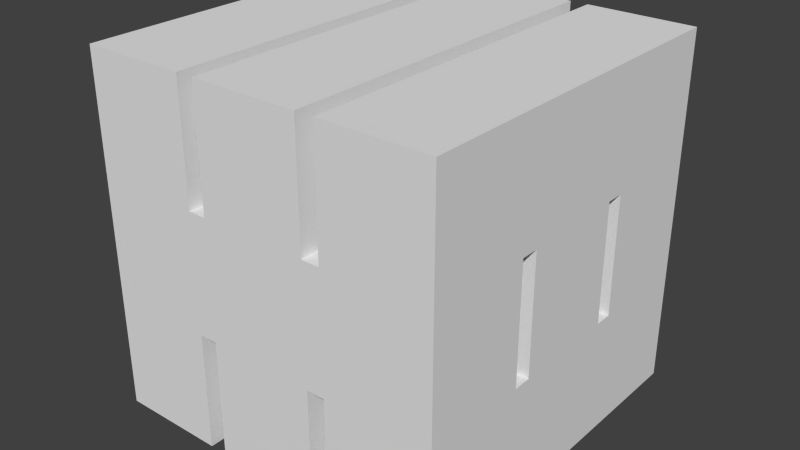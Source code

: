 # Source: stack_03.blend  (saved by Blender 2.61.0; exported with 4.5.12 LTS)
import bpy
from mathutils import Matrix  # noqa: F401  (used for matrix-valued properties, if any)

bpy.ops.wm.read_factory_settings(use_empty=True)
scene = bpy.context.scene
scene.name = 'Scene'

# ---- collections
col_collection_1 = bpy.data.collections.new('Collection 1'); scene.collection.children.link(col_collection_1)

# ---- materials (node trees are filled in below, after node groups)
mat_material = bpy.data.materials.new('Material')
mat_material.alpha_threshold = 0.0
mat_material.use_transparent_shadow = False
mat_material.roughness = 0.5
mat_material.line_color = (0.0, 0.0, 0.0, 1.0)

# ---- material node trees

# ---- world
world_world = bpy.data.worlds.new('World'); scene.world = world_world
world_world.color = (0.05088, 0.05088, 0.05088)
world_world.use_sun_shadow = False
world_world.sun_shadow_jitter_overblur = 0.0
world_world.cycles.sampling_method = 'MANUAL'
world_world.cycles.sample_map_resolution = 256

# ---- meshes
me_cube_006 = bpy.data.meshes.new('Cube.006')
me_cube_006.from_pydata([(-0.2, 0.5, -0.495), (-0.2, -0.5, -0.495), (-0.5, -0.5, -0.495), (-0.5, 0.5, -0.495), (0.5, 0.5, -0.495), (0.5, -0.5, -0.495), (0.2, -0.5, -0.495), (0.2, 0.5, -0.495), (-0.15, 0.5, -0.495), (-0.15, -0.5, -0.495), (0.15, -0.5, -0.495), (0.15, 0.5, -0.495)], [], [(0, 1, 2, 3), (4, 5, 6, 7), (11, 10, 9, 8)])
_uv = me_cube_006.uv_layers.new(name='UVTex')
_uv.uv.foreach_set('vector', [0.6562, 1.0, 0.6562, 0.0, 0.3438, 0.0, 0.3438, 1.0, 0.6562, 1.0, 0.6562, 0.0, 0.3438, 0.0, 0.3438, 1.0, 0.6562, 1.0, 0.6562, 0.0, 0.3438, 0.0, 0.3438, 1.0])
me_cube_006.materials.append(mat_material)
me_cube_006.use_remesh_preserve_volume = False
me_cube_006.use_remesh_preserve_attributes = False
me_cube_006.use_mirror_vertex_groups = False
me_cube_006.update()
me_cube_005 = bpy.data.meshes.new('Cube.005')
me_cube_005.from_pydata([(0.2, -0.5, 0.495), (0.2, 0.5, 0.495), (0.5, 0.5, 0.495), (0.5, -0.5, 0.495), (-0.5, -0.5, 0.495), (-0.5, 0.5, 0.495), (-0.2, 0.5, 0.495), (-0.2, -0.5, 0.495), (0.15, -0.5, 0.495), (0.15, 0.5, 0.495), (-0.15, 0.5, 0.495), (-0.15, -0.5, 0.495)], [], [(0, 3, 2, 1), (4, 7, 6, 5), (11, 8, 9, 10)])
_uv = me_cube_005.uv_layers.new(name='UVTex')
_uv.uv.foreach_set('vector', [0.3438, 0.0, 0.6562, 0.0, 0.6562, 1.0, 0.3438, 1.0, 0.3438, 0.0, 0.6562, 0.0, 0.6562, 1.0, 0.3438, 1.0, 0.3438, 0.0, 0.6562, 0.0, 0.6562, 1.0, 0.3438, 1.0])
me_cube_005.materials.append(mat_material)
me_cube_005.use_remesh_preserve_volume = False
me_cube_005.use_remesh_preserve_attributes = False
me_cube_005.use_mirror_vertex_groups = False
me_cube_005.update()
me_cube_004 = bpy.data.meshes.new('Cube.004')
me_cube_004.from_pydata([(0.5, 0.5, 0.165), (0.5, -0.5, 0.165), (0.5, 0.5, 0.495), (0.5, -0.5, 0.495), (0.5, 0.15, -0.165), (0.5, -0.15, -0.165), (0.5, 0.15, 0.165), (0.5, -0.15, 0.165), (0.5, 0.2, 0.165), (0.5, 0.5, 0.165), (0.5, 0.2, -0.165), (0.5, 0.5, -0.165), (0.5, -0.5, 0.165), (0.5, -0.2, 0.165), (0.5, -0.5, -0.165), (0.5, -0.2, -0.165), (0.5, 0.5, -0.495), (0.5, -0.5, -0.495), (0.5, 0.5, -0.165), (0.5, -0.5, -0.165)], [], [(0, 2, 3, 1), (4, 6, 7, 5), (11, 9, 8, 10), (15, 13, 12, 14), (16, 18, 19, 17)])
_uv = me_cube_004.uv_layers.new(name='UVTex')
_uv.uv.foreach_set('vector', [1.0, 0.3125, 1.0, 0.6562, 0.0, 0.6562, 0.0, 0.3125, 0.6562, 0.3438, 0.6562, 0.6562, 0.3438, 0.6562, 0.3438, 0.3438, 0.6562, 0.3438, 0.6562, 0.6562, 0.3438, 0.6562, 0.3438, 0.3438, 0.6562, 0.3438, 0.6562, 0.6562, 0.3438, 0.6562, 0.3438, 0.3438, 1.0, 0.3125, 1.0, 0.6562, 0.0, 0.6562, 0.0, 0.3125])
me_cube_004.materials.append(mat_material)
me_cube_004.use_remesh_preserve_volume = False
me_cube_004.use_remesh_preserve_attributes = False
me_cube_004.use_mirror_vertex_groups = False
me_cube_004.update()
me_cube_003 = bpy.data.meshes.new('Cube.003')
me_cube_003.from_pydata([(-0.5, -0.5, 0.165), (-0.5, 0.5, 0.165), (-0.5, -0.5, 0.495), (-0.5, 0.5, 0.495), (-0.5, 0.15, -0.165), (-0.5, -0.15, -0.165), (-0.5, 0.15, 0.165), (-0.5, -0.15, 0.165), (-0.5, 0.2, 0.165), (-0.5, 0.5, 0.165), (-0.5, 0.2, -0.165), (-0.5, 0.5, -0.165), (-0.5, -0.5, 0.165), (-0.5, -0.2, 0.165), (-0.5, -0.5, -0.165), (-0.5, -0.2, -0.165), (-0.5, -0.5, -0.495), (-0.5, 0.5, -0.495), (-0.5, -0.5, -0.165), (-0.5, 0.5, -0.165)], [], [(0, 2, 3, 1), (6, 4, 5, 7), (9, 11, 10, 8), (13, 15, 14, 12), (16, 18, 19, 17)])
_uv = me_cube_003.uv_layers.new(name='UVTex')
_uv.uv.foreach_set('vector', [0.0, 0.3125, 0.0, 0.6562, 1.0, 0.6562, 1.0, 0.3125, 0.6562, 0.6562, 0.6562, 0.3438, 0.3438, 0.3438, 0.3438, 0.6562, 0.6562, 0.6562, 0.6562, 0.3438, 0.3438, 0.3438, 0.3438, 0.6562, 0.6562, 0.6562, 0.6562, 0.3438, 0.3438, 0.3438, 0.3438, 0.6562, 0.0, 0.3125, 0.0, 0.6562, 1.0, 0.6562, 1.0, 0.3125])
me_cube_003.materials.append(mat_material)
me_cube_003.use_remesh_preserve_volume = False
me_cube_003.use_remesh_preserve_attributes = False
me_cube_003.use_mirror_vertex_groups = False
me_cube_003.update()
me_cube_002 = bpy.data.meshes.new('Cube.002')
me_cube_002.from_pydata([(0.2, 0.5, 0.165), (0.5, 0.5, 0.165), (0.2, 0.5, 0.495), (0.5, 0.5, 0.495), (-0.5, 0.5, 0.165), (-0.2, 0.5, 0.165), (-0.5, 0.5, 0.495), (-0.2, 0.5, 0.495), (0.15, 0.5, 0.495), (-0.15, 0.5, 0.495), (0.15, 0.5, 0.165), (-0.15, 0.5, 0.165), (0.5, 0.5, 0.165), (-0.5, 0.5, 0.165), (0.5, 0.5, -0.165), (-0.5, 0.5, -0.165), (-0.2, 0.5, -0.495), (-0.5, 0.5, -0.495), (-0.2, 0.5, -0.165), (-0.5, 0.5, -0.165), (0.5, 0.5, -0.495), (0.2, 0.5, -0.495), (0.5, 0.5, -0.165), (0.2, 0.5, -0.165), (-0.15, 0.5, -0.165), (0.15, 0.5, -0.165), (-0.15, 0.5, -0.495), (0.15, 0.5, -0.495)], [], [(0, 2, 3, 1), (4, 6, 7, 5), (11, 9, 8, 10), (15, 13, 12, 14), (18, 16, 17, 19), (22, 20, 21, 23), (25, 27, 26, 24)])
_uv = me_cube_002.uv_layers.new(name='UVTex')
_uv.uv.foreach_set('vector', [0.3438, 0.6562, 0.3438, 1.0, 0.6562, 1.0, 0.6562, 0.6562, 0.3438, 0.6562, 0.3438, 1.0, 0.6562, 1.0, 0.6562, 0.6562, 0.3438, 0.6562, 0.3438, 1.0, 0.6562, 1.0, 0.6562, 0.6562, -5.96e-08, 0.335, 1.788e-07, 0.665, 1.0, 0.665, 1.0, 0.335, 0.6562, 0.3438, 0.6562, 0.0, 0.3438, 0.0, 0.3438, 0.3438, 0.6562, 0.3438, 0.6562, 0.0, 0.3438, 0.0, 0.3438, 0.3438, 0.6562, 0.3438, 0.6562, 0.0, 0.3438, 0.0, 0.3438, 0.3438])
me_cube_002.materials.append(mat_material)
me_cube_002.use_remesh_preserve_volume = False
me_cube_002.use_remesh_preserve_attributes = False
me_cube_002.use_mirror_vertex_groups = False
me_cube_002.update()
me_cube_001 = bpy.data.meshes.new('Cube.001')
me_cube_001.from_pydata([(0.2, -0.5, 0.165), (0.5, -0.5, 0.165), (0.2, -0.5, 0.495), (0.5, -0.5, 0.495), (-0.5, -0.5, 0.165), (-0.2, -0.5, 0.165), (-0.5, -0.5, 0.495), (-0.2, -0.5, 0.495), (0.15, -0.5, 0.495), (-0.15, -0.5, 0.495), (0.15, -0.5, 0.165), (-0.15, -0.5, 0.165), (-0.5, -0.5, 0.165), (0.5, -0.5, 0.165), (-0.5, -0.5, -0.165), (0.5, -0.5, -0.165), (-0.2, -0.5, -0.495), (-0.5, -0.5, -0.495), (-0.2, -0.5, -0.165), (-0.5, -0.5, -0.165), (0.5, -0.5, -0.495), (0.2, -0.5, -0.495), (0.5, -0.5, -0.165), (0.2, -0.5, -0.165), (-0.15, -0.5, -0.165), (0.15, -0.5, -0.165), (-0.15, -0.5, -0.495), (0.15, -0.5, -0.495)], [], [(2, 0, 1, 3), (6, 4, 5, 7), (9, 11, 10, 8), (15, 13, 12, 14), (16, 18, 19, 17), (20, 22, 23, 21), (27, 25, 24, 26)])
_uv = me_cube_001.uv_layers.new(name='UVTex')
_uv.uv.foreach_set('vector', [0.3438, 1.0, 0.3438, 0.6562, 0.6562, 0.6562, 0.6562, 1.0, 0.3438, 1.0, 0.3438, 0.6562, 0.6562, 0.6562, 0.6562, 1.0, 0.3438, 1.0, 0.3438, 0.6562, 0.6562, 0.6562, 0.6562, 1.0, 1.0, 0.335, 1.0, 0.665, -1.192e-07, 0.665, -2.384e-07, 0.335, 0.6562, 0.0, 0.6562, 0.3438, 0.3438, 0.3438, 0.3438, 0.0, 0.6562, 0.0, 0.6562, 0.3438, 0.3438, 0.3438, 0.3438, 0.0, 0.6562, 0.0, 0.6562, 0.3438, 0.3438, 0.3438, 0.3438, 0.0])
me_cube_001.materials.append(mat_material)
me_cube_001.use_remesh_preserve_volume = False
me_cube_001.use_remesh_preserve_attributes = False
me_cube_001.use_mirror_vertex_groups = False
me_cube_001.update()
me_cube = bpy.data.meshes.new('Cube')
me_cube.from_pydata([(0.15, 0.5, -0.495), (0.15, -0.5, -0.495), (-0.15, -0.5, -0.495), (-0.15, 0.5, -0.495), (0.15, 0.5, -0.165), (0.15, -0.5, -0.165), (-0.15, -0.5, -0.165), (-0.15, 0.5, -0.165), (0.2, 0.5, -0.165), (0.2, -0.5, -0.165), (0.5, -0.5, -0.165), (0.5, 0.5, -0.165), (0.2, 0.5, -0.495), (0.2, -0.5, -0.495), (-0.5, 0.5, -0.165), (-0.5, -0.5, -0.165), (-0.2, -0.5, -0.165), (-0.2, 0.5, -0.165), (-0.2, -0.5, -0.495), (-0.2, 0.5, -0.495), (-0.5, -0.2, -0.165), (0.5, -0.2, -0.165), (0.5, -0.5, -0.165), (-0.5, -0.5, -0.165), (-0.5, -0.2, 0.165), (0.5, -0.2, 0.165), (0.5, -0.5, 0.165), (-0.5, -0.5, 0.165), (-0.5, 0.5, -0.165), (0.5, 0.5, -0.165), (0.5, 0.2, -0.165), (-0.5, 0.2, -0.165), (-0.5, 0.5, 0.165), (0.5, 0.5, 0.165), (0.5, 0.2, 0.165), (-0.5, 0.2, 0.165), (-0.5, -0.15, 0.165), (0.5, -0.15, 0.165), (0.5, 0.15, 0.165), (-0.5, 0.15, 0.165), (-0.5, -0.15, -0.165), (0.5, -0.15, -0.165), (0.5, 0.15, -0.165), (-0.5, 0.15, -0.165), (-0.15, -0.5, 0.165), (-0.15, 0.5, 0.165), (0.15, 0.5, 0.165), (0.15, -0.5, 0.165), (-0.15, -0.5, 0.495), (-0.15, 0.5, 0.495), (0.15, 0.5, 0.495), (0.15, -0.5, 0.495), (-0.2, -0.5, 0.495), (-0.2, 0.5, 0.495), (-0.2, -0.5, 0.165), (-0.2, 0.5, 0.165), (-0.5, 0.5, 0.165), (-0.5, -0.5, 0.165), (0.2, 0.5, 0.495), (0.2, -0.5, 0.495), (0.5, -0.5, 0.165), (0.5, 0.5, 0.165), (0.2, 0.5, 0.165), (0.2, -0.5, 0.165)], [], [(4, 7, 6, 5), (0, 4, 5, 1), (2, 6, 7, 3), (13, 9, 8, 12), (11, 8, 9, 10), (19, 17, 16, 18), (17, 14, 15, 16), (20, 21, 22, 23), (24, 27, 26, 25), (20, 24, 25, 21), (28, 29, 30, 31), (32, 35, 34, 33), (30, 34, 35, 31), (41, 37, 36, 40), (43, 39, 38, 42), (39, 36, 37, 38), (43, 42, 41, 40), (44, 45, 46, 47), (44, 48, 49, 45), (46, 50, 51, 47), (55, 53, 52, 54), (57, 56, 55, 54), (63, 59, 58, 62), (63, 62, 61, 60)])
_uv = me_cube.uv_layers.new(name='UVTex')
_uv.uv.foreach_set('vector', [0.65, 1.0, 0.35, 1.0, 0.35, 1.788e-07, 0.65, -2.98e-07, 1.0, 0.005, 1.0, 0.335, -3.278e-07, 0.335, 2.98e-08, 0.005, 1.49e-07, 0.005, 1.49e-07, 0.335, 1.0, 0.335, 1.0, 0.005, 1.49e-07, 0.005, 1.49e-07, 0.335, 1.0, 0.335, 1.0, 0.005, 1.0, 1.0, 0.7, 1.0, 0.7, 1.788e-07, 1.0, -2.98e-07, 1.0, 0.005, 1.0, 0.335, -3.278e-07, 0.335, 2.98e-08, 0.005, 0.3, 1.0, -2.98e-08, 1.0, -8.941e-08, 1.788e-07, 0.3, -2.98e-07, -2.98e-08, 0.3, 1.0, 0.3, 1.0, -1.192e-07, -2.682e-07, 5.96e-08, 2.086e-07, 0.3, -1.49e-07, 5.96e-08, 1.0, -1.192e-07, 1.0, 0.3, -2.98e-08, 0.335, 2.086e-07, 0.665, 1.0, 0.665, 1.0, 0.335, 2.98e-08, 1.0, 1.0, 1.0, 1.0, 0.7, -2.086e-07, 0.7, 2.682e-07, 1.0, -8.941e-08, 0.7, 1.0, 0.7, 1.0, 1.0, 1.0, 0.335, 1.0, 0.665, -8.941e-08, 0.665, -2.086e-07, 0.335, 1.0, 0.335, 1.0, 0.665, -8.941e-08, 0.665, -2.086e-07, 0.335, -2.98e-08, 0.335, 2.086e-07, 0.665, 1.0, 0.665, 1.0, 0.335, 2.086e-07, 0.65, -8.941e-08, 0.35, 1.0, 0.35, 1.0, 0.65, -2.98e-08, 0.65, 1.0, 0.65, 1.0, 0.35, -2.086e-07, 0.35, 0.35, -5.96e-08, 0.35, 1.0, 0.65, 1.0, 0.65, -1.788e-07, -8.941e-08, 0.665, 2.682e-07, 0.995, 1.0, 0.995, 1.0, 0.665, 1.0, 0.665, 1.0, 0.995, -8.941e-08, 0.995, -2.086e-07, 0.665, 1.0, 0.665, 1.0, 0.995, -8.941e-08, 0.995, -2.086e-07, 0.665, -2.086e-07, 1.192e-07, 2.98e-08, 1.0, 0.3, 1.0, 0.3, -1.788e-07, -2.98e-08, 0.665, 1.49e-07, 0.995, 1.0, 0.995, 1.0, 0.665, 0.7, 0.0, 0.7, 1.0, 1.0, 1.0, 1.0, -2.98e-07])
me_cube.materials.append(mat_material)
me_cube.use_remesh_preserve_volume = False
me_cube.use_remesh_preserve_attributes = False
me_cube.use_mirror_vertex_groups = False
me_cube.update()

# ---- objects
ob_bottom = bpy.data.objects.new('Bottom', me_cube_006)
ob_top = bpy.data.objects.new('Top', me_cube_005)
ob_left = bpy.data.objects.new('Left', me_cube_004)
ob_right = bpy.data.objects.new('Right', me_cube_003)
ob_back = bpy.data.objects.new('Back', me_cube_002)
ob_front = bpy.data.objects.new('Front', me_cube_001)
ob_center = bpy.data.objects.new('Center', me_cube)

# ---- transforms, parenting, visibility, modifiers, constraints
ob_bottom.location = (0.0, 0.0, 0.0)
ob_bottom.lock_rotations_4d = False
ob_bottom.empty_display_type = 'ARROWS'
ob_bottom.lineart.crease_threshold = 0.0
ob_top.location = (0.0, 0.0, 0.0)
ob_top.lock_rotations_4d = False
ob_top.empty_display_type = 'ARROWS'
ob_top.lineart.crease_threshold = 0.0
ob_left.location = (0.0, 0.0, 0.0)
ob_left.lock_rotations_4d = False
ob_left.empty_display_type = 'ARROWS'
ob_left.lineart.crease_threshold = 0.0
ob_right.location = (0.0, 0.0, 0.0)
ob_right.lock_rotations_4d = False
ob_right.empty_display_type = 'ARROWS'
ob_right.lineart.crease_threshold = 0.0
ob_back.location = (0.0, 0.0, 0.0)
ob_back.lock_rotations_4d = False
ob_back.empty_display_type = 'ARROWS'
ob_back.lineart.crease_threshold = 0.0
ob_front.location = (0.0, 0.0, 0.0)
ob_front.lock_rotations_4d = False
ob_front.empty_display_type = 'ARROWS'
ob_front.lineart.crease_threshold = 0.0
ob_center.location = (0.0, 0.0, 0.0)
ob_center.lock_rotations_4d = False
ob_center.empty_display_type = 'ARROWS'
ob_center.lineart.crease_threshold = 0.0

# ---- collection membership
col_collection_1.objects.link(ob_bottom)
col_collection_1.objects.link(ob_top)
col_collection_1.objects.link(ob_left)
col_collection_1.objects.link(ob_right)
col_collection_1.objects.link(ob_back)
col_collection_1.objects.link(ob_front)
col_collection_1.objects.link(ob_center)

# ---- scene / render settings (as saved in the file)
scene.frame_start = 1; scene.frame_end = 250; scene.frame_set(1)
scene.render.engine = 'BLENDER_EEVEE_NEXT'
scene.render.image_settings.color_mode = 'RGB'
scene.render.image_settings.compression = 90
scene.render.resolution_percentage = 50
scene.render.dither_intensity = 0.0
scene.render.bake_margin = 2
scene.render.bake_bias = 0.0
scene.cycles.use_denoising = False
scene.cycles.samples = 10
scene.cycles.sampling_pattern = 'TABULATED_SOBOL'
scene.cycles.light_sampling_threshold = 0.0
scene.cycles.use_adaptive_sampling = False
scene.cycles.use_light_tree = False
scene.cycles.blur_glossy = 0.0
scene.cycles.volume_bounces = 1
scene.cycles.pixel_filter_type = 'GAUSSIAN'
scene.cycles.sample_clamp_indirect = 0.0
scene.view_settings.view_transform = 'Standard'
bpy.context.view_layer.update()

# ---- added for rendering (the .blend has no active camera and no usable light): camera, sun
cam_auto = bpy.data.cameras.new('AutoCamera')
cam_auto.lens = 50.0
cam_auto.sensor_width = 36.0
cam_auto.clip_end = 1000.0
ob_auto_camera = bpy.data.objects.new('AutoCamera', cam_auto)
scene.collection.objects.link(ob_auto_camera)
ob_auto_camera.location = (1.59721, -1.91666, 1.27777)
ob_auto_camera.rotation_euler = (1.09748, -7.21219e-08, 0.694738)
scene.camera = ob_auto_camera
light_auto_sun = bpy.data.lights.new('AutoSun', 'SUN')
light_auto_sun.energy = 3.0
light_auto_sun.angle = 0.0523599
ob_auto_sun = bpy.data.objects.new('AutoSun', light_auto_sun)
scene.collection.objects.link(ob_auto_sun)
ob_auto_sun.rotation_euler = (0.872665, 0.174533, 0.523599)
bpy.context.view_layer.update()
